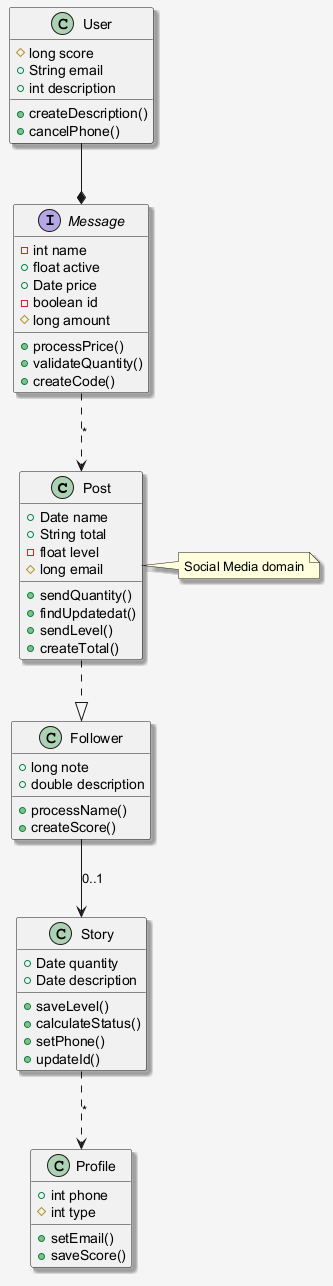

The diagram above was rendered by PlantUML. Its source (embedded in the PNG):
@startuml
skinparam shadowing false
skinparam backgroundColor #F5F5F5
skinparam shadowing true
class Post {
  +Date name
  +String total
  -float level
  #long email
  +sendQuantity()
  +findUpdatedat()
  +sendLevel()
  +createTotal()
}
interface Message {
  -int name
  +float active
  +Date price
  -boolean id
  #long amount
  +processPrice()
  +validateQuantity()
  +createCode()
}
class User {
  #long score
  +String email
  +int description
  +createDescription()
  +cancelPhone()
}
class Follower {
  +long note
  +double description
  +processName()
  +createScore()
}
class Profile {
  +int phone
  #int type
  +setEmail()
  +saveScore()
}
class Story {
  +Date quantity
  +Date description
  +saveLevel()
  +calculateStatus()
  +setPhone()
  +updateId()
}
User --* Message
Post ..|> Follower
Follower --> Story : "0..1"
Story ..> Profile : "*"
Message ..> Post : "*"
note right of Post : Social Media domain
@enduml